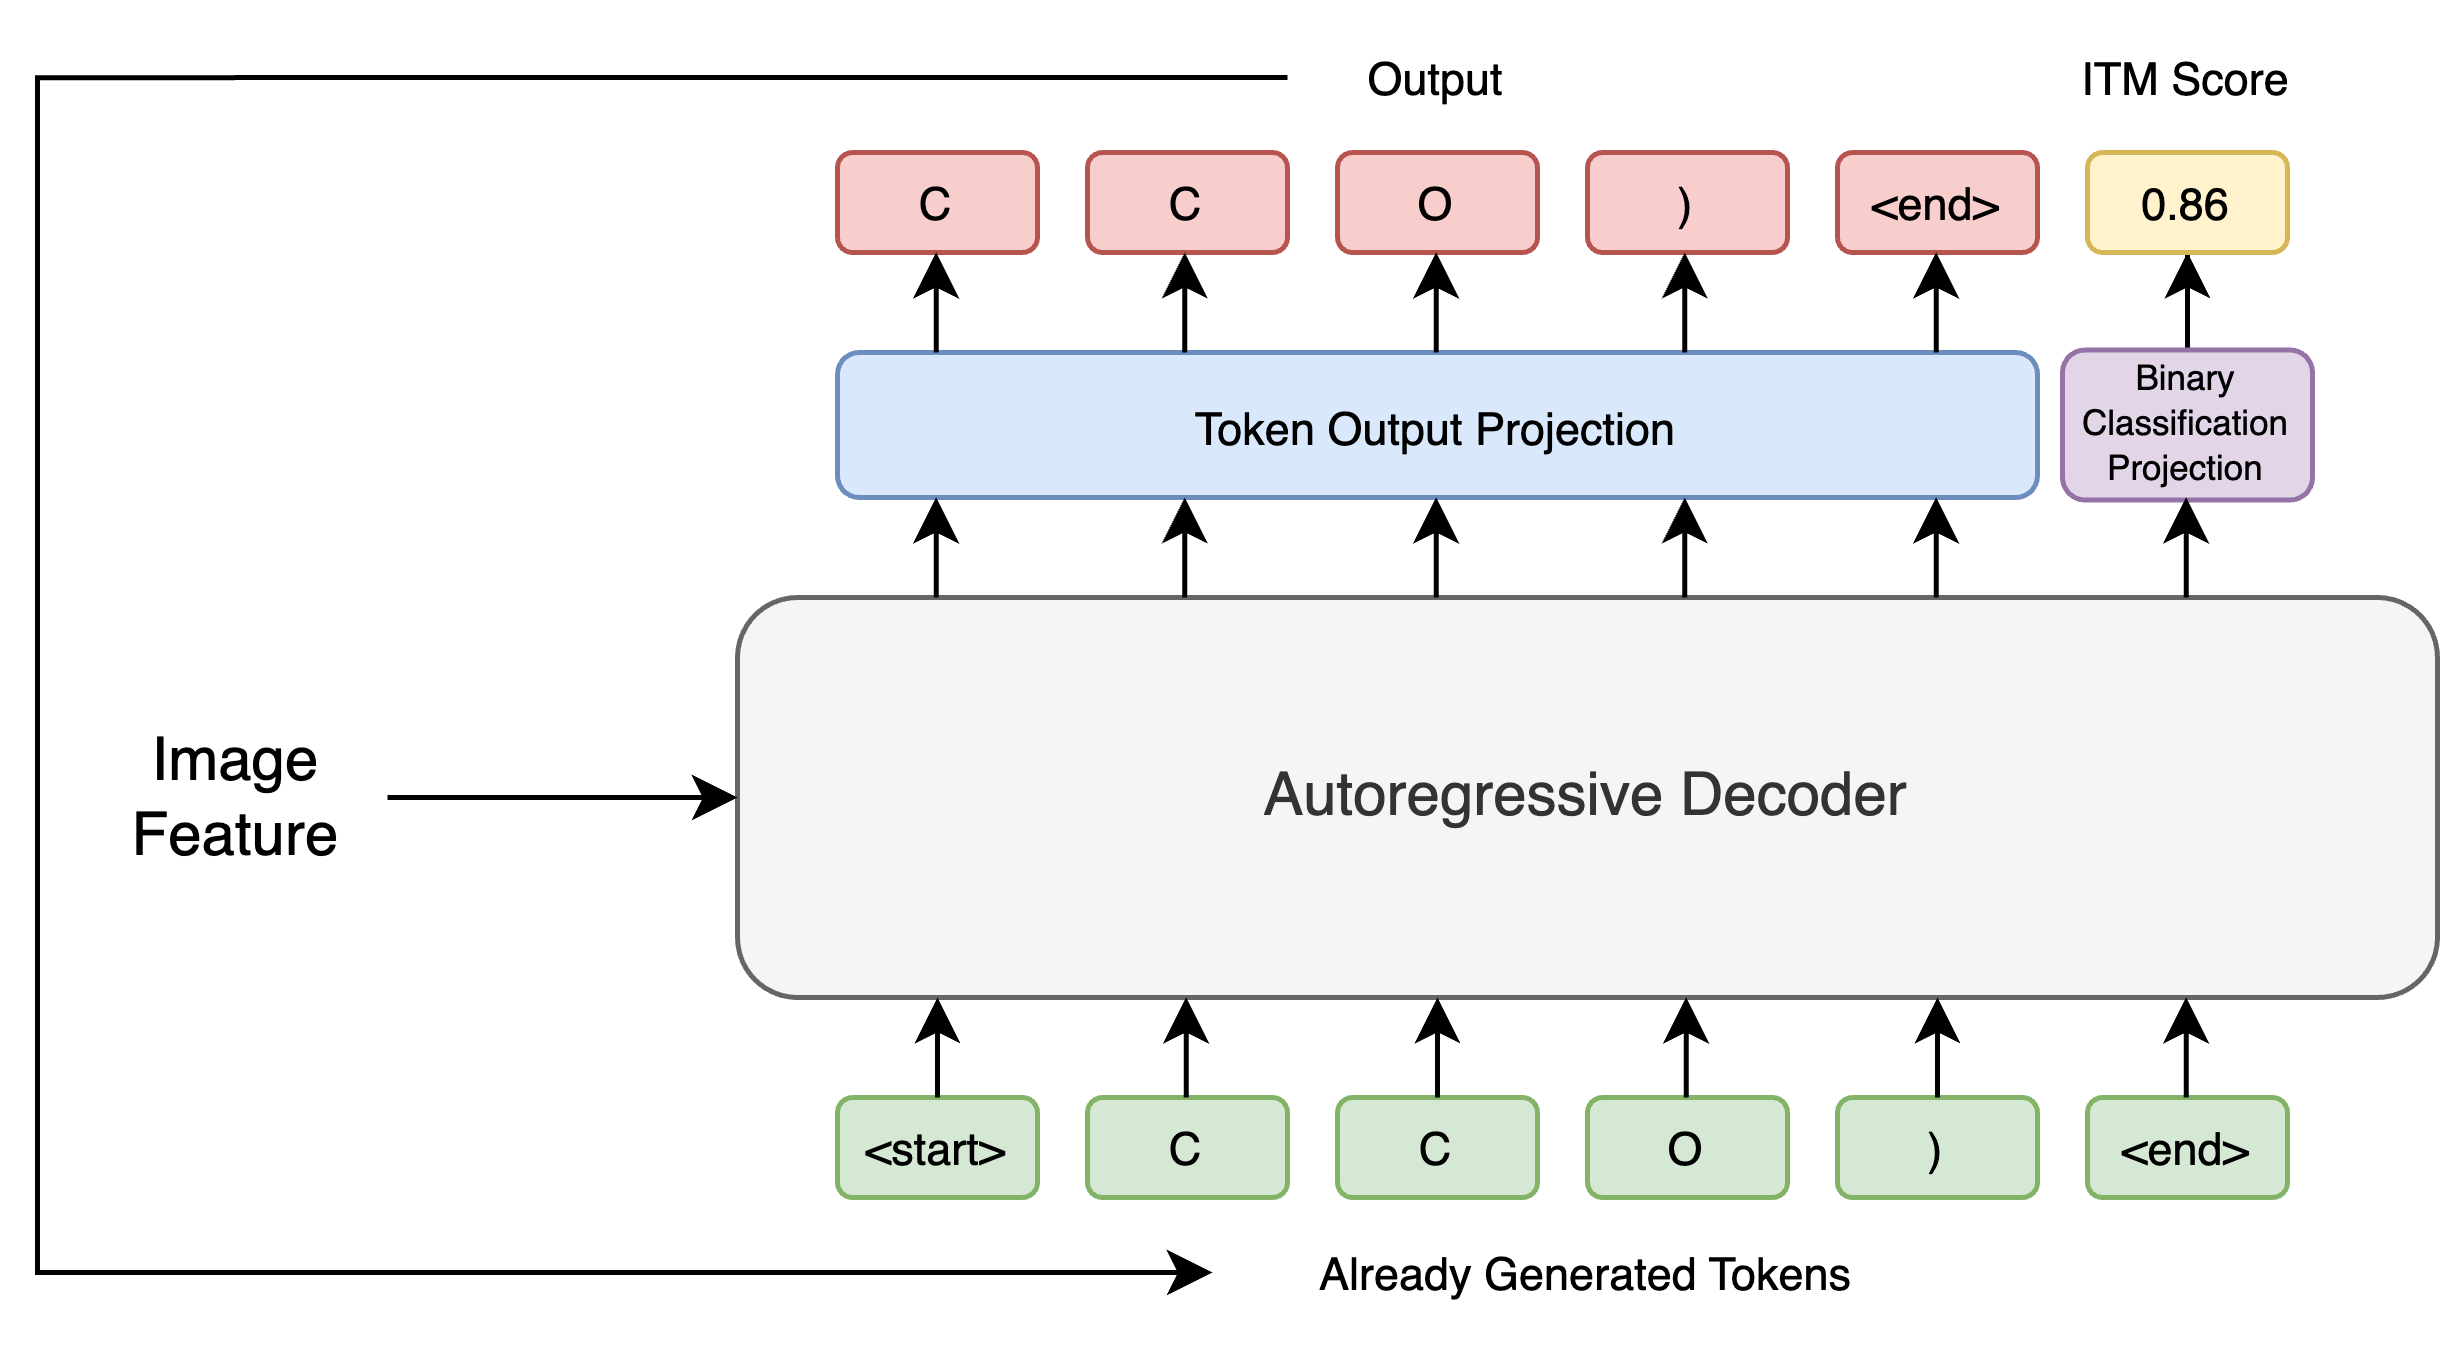

The diagram above was exported from draw.io. Its source (the exported page's mxGraphModel, read from the mxfile embedded in the PNG):
<mxGraphModel dx="838" dy="429" grid="1" gridSize="10" guides="1" tooltips="1" connect="1" arrows="1" fold="1" page="1" pageScale="1" pageWidth="850" pageHeight="1100" math="0" shadow="0">
  <root>
    <mxCell id="0" />
    <mxCell id="1" parent="0" />
    <mxCell id="N5QRgXZCCI0SVCdv0SfN-1" value="Autoregressive Decoder" style="rounded=1;whiteSpace=wrap;html=1;fillColor=#f5f5f5;fontColor=#333333;strokeColor=#666666;" vertex="1" parent="1">
      <mxGeometry x="330" y="380" width="340" height="80" as="geometry" />
    </mxCell>
    <mxCell id="N5QRgXZCCI0SVCdv0SfN-3" style="edgeStyle=orthogonalEdgeStyle;rounded=0;orthogonalLoop=1;jettySize=auto;html=1;entryX=0;entryY=0.5;entryDx=0;entryDy=0;" edge="1" parent="1" source="N5QRgXZCCI0SVCdv0SfN-2" target="N5QRgXZCCI0SVCdv0SfN-1">
      <mxGeometry relative="1" as="geometry" />
    </mxCell>
    <mxCell id="N5QRgXZCCI0SVCdv0SfN-2" value="Image Feature" style="text;html=1;align=center;verticalAlign=middle;whiteSpace=wrap;rounded=0;" vertex="1" parent="1">
      <mxGeometry x="200" y="405" width="60" height="30" as="geometry" />
    </mxCell>
    <mxCell id="N5QRgXZCCI0SVCdv0SfN-7" value="&lt;font style=&quot;font-size: 9px;&quot;&gt;Already Generated Tokens&lt;/font&gt;" style="text;html=1;align=center;verticalAlign=middle;whiteSpace=wrap;rounded=0;" vertex="1" parent="1">
      <mxGeometry x="425" y="500" width="150" height="30" as="geometry" />
    </mxCell>
    <mxCell id="N5QRgXZCCI0SVCdv0SfN-11" value="&lt;font style=&quot;font-size: 9px;&quot;&gt;C&lt;/font&gt;" style="rounded=1;whiteSpace=wrap;html=1;fillColor=#d5e8d4;strokeColor=#82b366;" vertex="1" parent="1">
      <mxGeometry x="400" y="480" width="40" height="20" as="geometry" />
    </mxCell>
    <mxCell id="N5QRgXZCCI0SVCdv0SfN-12" value="&lt;font style=&quot;font-size: 9px;&quot;&gt;&amp;lt;start&amp;gt;&lt;/font&gt;" style="rounded=1;whiteSpace=wrap;html=1;fillColor=#d5e8d4;strokeColor=#82b366;" vertex="1" parent="1">
      <mxGeometry x="350" y="480" width="40" height="20" as="geometry" />
    </mxCell>
    <mxCell id="N5QRgXZCCI0SVCdv0SfN-13" value="&lt;font style=&quot;font-size: 9px;&quot;&gt;C&lt;/font&gt;" style="rounded=1;whiteSpace=wrap;html=1;fillColor=#d5e8d4;strokeColor=#82b366;" vertex="1" parent="1">
      <mxGeometry x="450" y="480" width="40" height="20" as="geometry" />
    </mxCell>
    <mxCell id="N5QRgXZCCI0SVCdv0SfN-14" value="&lt;font style=&quot;font-size: 9px;&quot;&gt;O&lt;/font&gt;" style="rounded=1;whiteSpace=wrap;html=1;fillColor=#d5e8d4;strokeColor=#82b366;" vertex="1" parent="1">
      <mxGeometry x="500" y="480" width="40" height="20" as="geometry" />
    </mxCell>
    <mxCell id="N5QRgXZCCI0SVCdv0SfN-15" value="&lt;font style=&quot;font-size: 9px;&quot;&gt;)&lt;/font&gt;" style="rounded=1;whiteSpace=wrap;html=1;fillColor=#d5e8d4;strokeColor=#82b366;" vertex="1" parent="1">
      <mxGeometry x="550" y="480" width="40" height="20" as="geometry" />
    </mxCell>
    <mxCell id="N5QRgXZCCI0SVCdv0SfN-16" value="&lt;font style=&quot;font-size: 9px;&quot;&gt;&amp;lt;end&amp;gt;&lt;/font&gt;" style="rounded=1;whiteSpace=wrap;html=1;fillColor=#d5e8d4;strokeColor=#82b366;" vertex="1" parent="1">
      <mxGeometry x="600" y="480" width="40" height="20" as="geometry" />
    </mxCell>
    <mxCell id="N5QRgXZCCI0SVCdv0SfN-18" value="&lt;font style=&quot;font-size: 9px;&quot;&gt;C&lt;/font&gt;" style="rounded=1;whiteSpace=wrap;html=1;fillColor=#f8cecc;strokeColor=#b85450;" vertex="1" parent="1">
      <mxGeometry x="350" y="291" width="40" height="20" as="geometry" />
    </mxCell>
    <mxCell id="N5QRgXZCCI0SVCdv0SfN-20" value="&lt;font style=&quot;font-size: 9px;&quot;&gt;C&lt;/font&gt;" style="rounded=1;whiteSpace=wrap;html=1;fillColor=#f8cecc;strokeColor=#b85450;" vertex="1" parent="1">
      <mxGeometry x="400" y="291" width="40" height="20" as="geometry" />
    </mxCell>
    <mxCell id="N5QRgXZCCI0SVCdv0SfN-21" value="&lt;font style=&quot;font-size: 9px;&quot;&gt;O&lt;/font&gt;" style="rounded=1;whiteSpace=wrap;html=1;fillColor=#f8cecc;strokeColor=#b85450;" vertex="1" parent="1">
      <mxGeometry x="450" y="291" width="40" height="20" as="geometry" />
    </mxCell>
    <mxCell id="N5QRgXZCCI0SVCdv0SfN-22" value="&lt;font style=&quot;font-size: 9px;&quot;&gt;)&lt;/font&gt;" style="rounded=1;whiteSpace=wrap;html=1;fillColor=#f8cecc;strokeColor=#b85450;" vertex="1" parent="1">
      <mxGeometry x="500" y="291" width="40" height="20" as="geometry" />
    </mxCell>
    <mxCell id="N5QRgXZCCI0SVCdv0SfN-23" value="&lt;font style=&quot;font-size: 9px;&quot;&gt;&amp;lt;end&amp;gt;&lt;/font&gt;" style="rounded=1;whiteSpace=wrap;html=1;fillColor=#f8cecc;strokeColor=#b85450;" vertex="1" parent="1">
      <mxGeometry x="550" y="291" width="40" height="20" as="geometry" />
    </mxCell>
    <mxCell id="N5QRgXZCCI0SVCdv0SfN-24" value="&lt;font style=&quot;font-size: 9px;&quot;&gt;Token Output Projection&lt;/font&gt;" style="rounded=1;whiteSpace=wrap;html=1;fillColor=#dae8fc;strokeColor=#6c8ebf;" vertex="1" parent="1">
      <mxGeometry x="350" y="331" width="240" height="29" as="geometry" />
    </mxCell>
    <mxCell id="N5QRgXZCCI0SVCdv0SfN-25" value="" style="endArrow=classic;html=1;rounded=0;exitX=0.5;exitY=0;exitDx=0;exitDy=0;" edge="1" parent="1" source="N5QRgXZCCI0SVCdv0SfN-12">
      <mxGeometry width="50" height="50" relative="1" as="geometry">
        <mxPoint x="370" y="470" as="sourcePoint" />
        <mxPoint x="370" y="460" as="targetPoint" />
      </mxGeometry>
    </mxCell>
    <mxCell id="N5QRgXZCCI0SVCdv0SfN-27" value="" style="endArrow=classic;html=1;rounded=0;exitX=0.5;exitY=0;exitDx=0;exitDy=0;" edge="1" parent="1">
      <mxGeometry width="50" height="50" relative="1" as="geometry">
        <mxPoint x="419.73" y="480" as="sourcePoint" />
        <mxPoint x="419.73" y="460" as="targetPoint" />
      </mxGeometry>
    </mxCell>
    <mxCell id="N5QRgXZCCI0SVCdv0SfN-28" value="" style="endArrow=classic;html=1;rounded=0;exitX=0.5;exitY=0;exitDx=0;exitDy=0;" edge="1" parent="1">
      <mxGeometry width="50" height="50" relative="1" as="geometry">
        <mxPoint x="470" y="480" as="sourcePoint" />
        <mxPoint x="470" y="460" as="targetPoint" />
      </mxGeometry>
    </mxCell>
    <mxCell id="N5QRgXZCCI0SVCdv0SfN-29" value="" style="endArrow=classic;html=1;rounded=0;exitX=0.5;exitY=0;exitDx=0;exitDy=0;" edge="1" parent="1">
      <mxGeometry width="50" height="50" relative="1" as="geometry">
        <mxPoint x="519.73" y="480" as="sourcePoint" />
        <mxPoint x="519.73" y="460" as="targetPoint" />
      </mxGeometry>
    </mxCell>
    <mxCell id="N5QRgXZCCI0SVCdv0SfN-41" value="" style="endArrow=classic;html=1;rounded=0;exitX=0.5;exitY=0;exitDx=0;exitDy=0;" edge="1" parent="1">
      <mxGeometry width="50" height="50" relative="1" as="geometry">
        <mxPoint x="570" y="480" as="sourcePoint" />
        <mxPoint x="570" y="460" as="targetPoint" />
      </mxGeometry>
    </mxCell>
    <mxCell id="N5QRgXZCCI0SVCdv0SfN-42" value="" style="endArrow=classic;html=1;rounded=0;exitX=0.5;exitY=0;exitDx=0;exitDy=0;" edge="1" parent="1">
      <mxGeometry width="50" height="50" relative="1" as="geometry">
        <mxPoint x="619.73" y="480" as="sourcePoint" />
        <mxPoint x="619.73" y="460" as="targetPoint" />
      </mxGeometry>
    </mxCell>
    <mxCell id="N5QRgXZCCI0SVCdv0SfN-43" value="" style="endArrow=classic;html=1;rounded=0;exitX=0.5;exitY=0;exitDx=0;exitDy=0;" edge="1" parent="1">
      <mxGeometry width="50" height="50" relative="1" as="geometry">
        <mxPoint x="369.73" y="380" as="sourcePoint" />
        <mxPoint x="369.73" y="360" as="targetPoint" />
      </mxGeometry>
    </mxCell>
    <mxCell id="N5QRgXZCCI0SVCdv0SfN-44" value="" style="endArrow=classic;html=1;rounded=0;exitX=0.5;exitY=0;exitDx=0;exitDy=0;" edge="1" parent="1">
      <mxGeometry width="50" height="50" relative="1" as="geometry">
        <mxPoint x="419.46000000000004" y="380" as="sourcePoint" />
        <mxPoint x="419.46000000000004" y="360" as="targetPoint" />
      </mxGeometry>
    </mxCell>
    <mxCell id="N5QRgXZCCI0SVCdv0SfN-45" value="" style="endArrow=classic;html=1;rounded=0;exitX=0.5;exitY=0;exitDx=0;exitDy=0;" edge="1" parent="1">
      <mxGeometry width="50" height="50" relative="1" as="geometry">
        <mxPoint x="469.73" y="380" as="sourcePoint" />
        <mxPoint x="469.73" y="360" as="targetPoint" />
      </mxGeometry>
    </mxCell>
    <mxCell id="N5QRgXZCCI0SVCdv0SfN-46" value="" style="endArrow=classic;html=1;rounded=0;exitX=0.5;exitY=0;exitDx=0;exitDy=0;" edge="1" parent="1">
      <mxGeometry width="50" height="50" relative="1" as="geometry">
        <mxPoint x="519.46" y="380" as="sourcePoint" />
        <mxPoint x="519.46" y="360" as="targetPoint" />
      </mxGeometry>
    </mxCell>
    <mxCell id="N5QRgXZCCI0SVCdv0SfN-47" value="" style="endArrow=classic;html=1;rounded=0;exitX=0.5;exitY=0;exitDx=0;exitDy=0;" edge="1" parent="1">
      <mxGeometry width="50" height="50" relative="1" as="geometry">
        <mxPoint x="569.73" y="380" as="sourcePoint" />
        <mxPoint x="569.73" y="360" as="targetPoint" />
      </mxGeometry>
    </mxCell>
    <mxCell id="N5QRgXZCCI0SVCdv0SfN-79" value="" style="endArrow=classic;html=1;rounded=0;exitX=0.5;exitY=0;exitDx=0;exitDy=0;" edge="1" parent="1">
      <mxGeometry width="50" height="50" relative="1" as="geometry">
        <mxPoint x="369.73" y="331" as="sourcePoint" />
        <mxPoint x="369.73" y="311" as="targetPoint" />
      </mxGeometry>
    </mxCell>
    <mxCell id="N5QRgXZCCI0SVCdv0SfN-80" value="" style="endArrow=classic;html=1;rounded=0;exitX=0.5;exitY=0;exitDx=0;exitDy=0;" edge="1" parent="1">
      <mxGeometry width="50" height="50" relative="1" as="geometry">
        <mxPoint x="419.46000000000004" y="331" as="sourcePoint" />
        <mxPoint x="419.46000000000004" y="311" as="targetPoint" />
      </mxGeometry>
    </mxCell>
    <mxCell id="N5QRgXZCCI0SVCdv0SfN-81" value="" style="endArrow=classic;html=1;rounded=0;exitX=0.5;exitY=0;exitDx=0;exitDy=0;" edge="1" parent="1">
      <mxGeometry width="50" height="50" relative="1" as="geometry">
        <mxPoint x="469.73" y="331" as="sourcePoint" />
        <mxPoint x="469.73" y="311" as="targetPoint" />
      </mxGeometry>
    </mxCell>
    <mxCell id="N5QRgXZCCI0SVCdv0SfN-82" value="" style="endArrow=classic;html=1;rounded=0;exitX=0.5;exitY=0;exitDx=0;exitDy=0;" edge="1" parent="1">
      <mxGeometry width="50" height="50" relative="1" as="geometry">
        <mxPoint x="519.46" y="331" as="sourcePoint" />
        <mxPoint x="519.46" y="311" as="targetPoint" />
      </mxGeometry>
    </mxCell>
    <mxCell id="N5QRgXZCCI0SVCdv0SfN-83" value="" style="endArrow=classic;html=1;rounded=0;exitX=0.5;exitY=0;exitDx=0;exitDy=0;" edge="1" parent="1">
      <mxGeometry width="50" height="50" relative="1" as="geometry">
        <mxPoint x="569.73" y="331" as="sourcePoint" />
        <mxPoint x="569.73" y="311" as="targetPoint" />
      </mxGeometry>
    </mxCell>
    <mxCell id="N5QRgXZCCI0SVCdv0SfN-86" style="edgeStyle=orthogonalEdgeStyle;rounded=0;orthogonalLoop=1;jettySize=auto;html=1;entryX=0;entryY=0.5;entryDx=0;entryDy=0;exitX=0;exitY=0.5;exitDx=0;exitDy=0;" edge="1" parent="1" source="N5QRgXZCCI0SVCdv0SfN-84" target="N5QRgXZCCI0SVCdv0SfN-7">
      <mxGeometry relative="1" as="geometry">
        <Array as="points">
          <mxPoint x="190" y="276" />
          <mxPoint x="190" y="515" />
        </Array>
      </mxGeometry>
    </mxCell>
    <mxCell id="N5QRgXZCCI0SVCdv0SfN-84" value="&lt;font style=&quot;font-size: 9px;&quot;&gt;Output&lt;/font&gt;" style="text;html=1;align=center;verticalAlign=middle;whiteSpace=wrap;rounded=0;" vertex="1" parent="1">
      <mxGeometry x="440" y="261" width="60" height="30" as="geometry" />
    </mxCell>
    <mxCell id="N5QRgXZCCI0SVCdv0SfN-95" style="edgeStyle=orthogonalEdgeStyle;rounded=0;orthogonalLoop=1;jettySize=auto;html=1;entryX=0.5;entryY=1;entryDx=0;entryDy=0;" edge="1" parent="1" source="N5QRgXZCCI0SVCdv0SfN-87" target="N5QRgXZCCI0SVCdv0SfN-93">
      <mxGeometry relative="1" as="geometry" />
    </mxCell>
    <mxCell id="N5QRgXZCCI0SVCdv0SfN-87" value="&lt;p style=&quot;line-height: 58%;&quot;&gt;&lt;font style=&quot;font-size: 7px;&quot;&gt;Binary Classification Projection&lt;/font&gt;&lt;/p&gt;" style="rounded=1;whiteSpace=wrap;html=1;horizontal=1;verticalAlign=middle;spacing=0;spacingTop=0;fillColor=#e1d5e7;strokeColor=#9673a6;spacingBottom=2;" vertex="1" parent="1">
      <mxGeometry x="595" y="330.5" width="50" height="30" as="geometry" />
    </mxCell>
    <mxCell id="N5QRgXZCCI0SVCdv0SfN-93" value="&lt;font style=&quot;font-size: 9px;&quot;&gt;0.86&lt;/font&gt;" style="rounded=1;whiteSpace=wrap;html=1;fillColor=#fff2cc;strokeColor=#d6b656;" vertex="1" parent="1">
      <mxGeometry x="600" y="291" width="40" height="20" as="geometry" />
    </mxCell>
    <mxCell id="N5QRgXZCCI0SVCdv0SfN-96" value="&lt;font style=&quot;font-size: 9px;&quot;&gt;ITM Score&lt;/font&gt;" style="text;html=1;align=center;verticalAlign=middle;whiteSpace=wrap;rounded=0;" vertex="1" parent="1">
      <mxGeometry x="590" y="261" width="60" height="30" as="geometry" />
    </mxCell>
    <mxCell id="N5QRgXZCCI0SVCdv0SfN-103" value="" style="endArrow=classic;html=1;rounded=0;exitX=0.5;exitY=0;exitDx=0;exitDy=0;" edge="1" parent="1">
      <mxGeometry width="50" height="50" relative="1" as="geometry">
        <mxPoint x="619.73" y="380" as="sourcePoint" />
        <mxPoint x="619.73" y="360" as="targetPoint" />
      </mxGeometry>
    </mxCell>
  </root>
</mxGraphModel>